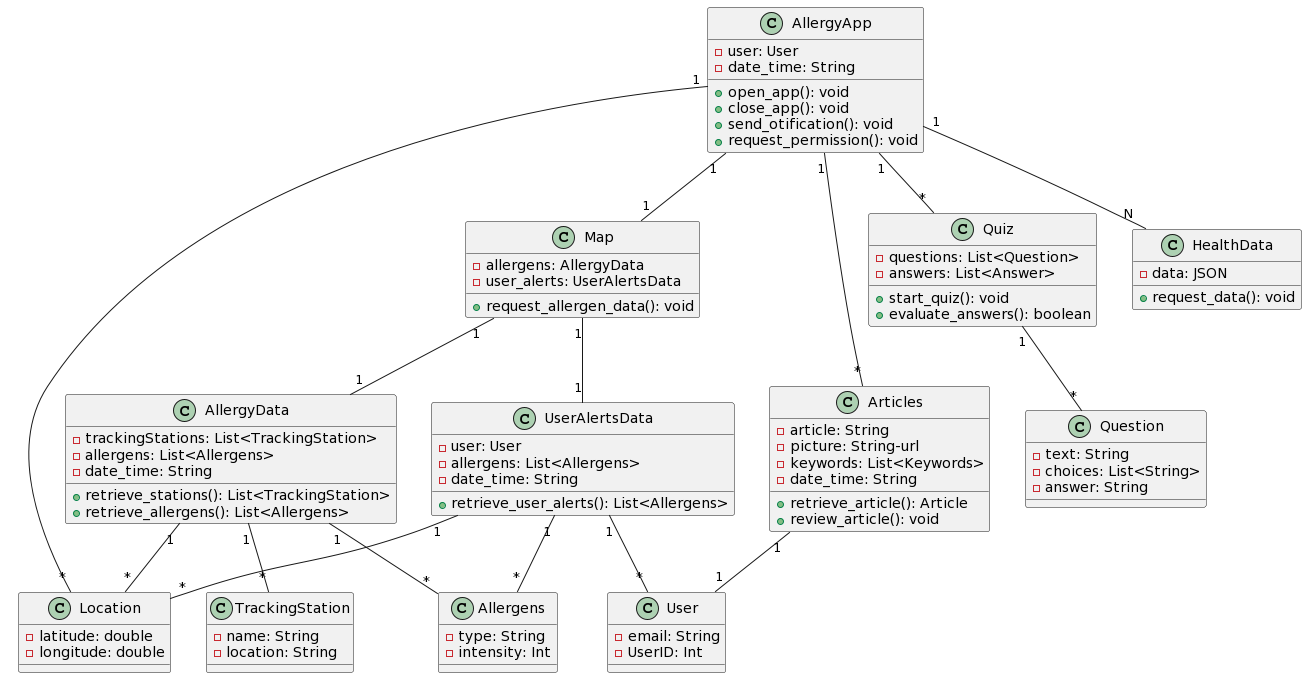

The diagram above was rendered by PlantUML. Its source (embedded in the PNG):
@startuml
class AllergyApp {
  - user: User
  - date_time: String
  + open_app(): void
  + close_app(): void
  + send_otification(): void
  + request_permission(): void
}

class Map {
  - allergens: AllergyData 
  - user_alerts: UserAlertsData 
  + request_allergen_data(): void
}

class AllergyData {
  - trackingStations: List<TrackingStation>
  - allergens: List<Allergens>
  - date_time: String
  + retrieve_stations(): List<TrackingStation>
  + retrieve_allergens(): List<Allergens>
}

class Articles {
  - article: String
  - picture: String-url
  - keywords: List<Keywords>
  - date_time: String
  + retrieve_article(): Article
  + review_article(): void
}


class UserAlertsData {
  - user: User
  - allergens: List<Allergens>
  - date_time: String
  + retrieve_user_alerts(): List<Allergens>
}

class TrackingStation {
  - name: String
  - location: String
}

class Allergens {
  - type: String
  - intensity: Int
}

class Quiz {
  - questions: List<Question>
  - answers: List<Answer>
  + start_quiz(): void
  + evaluate_answers(): boolean
}

class Question {
  - text: String
  - choices: List<String>
  - answer: String
}

class Location {
  - latitude: double
  - longitude: double
}

class User {
  - email: String
  - UserID: Int
}

class HealthData {
  - data: JSON
  + request_data(): void
}

AllergyApp "1" -- "1" Map
Map "1" -- "1" AllergyData 
Map "1" -- "1" UserAlertsData
UserAlertsData "1" -- "*" Allergens
UserAlertsData "1" -- "*" Location
UserAlertsData "1" -- "*" User
AllergyData "1" -- "*" Location
AllergyData "1" -- "*" TrackingStation
AllergyData "1" -- "*" Allergens
AllergyApp "1" -- "*" Quiz
AllergyApp "1" -- "*" Articles
AllergyApp "1" -- "N" HealthData
Articles "1" -- "1" User
Quiz "1" -- "*" Question
AllergyApp "1" -- "*" Location
@enduml